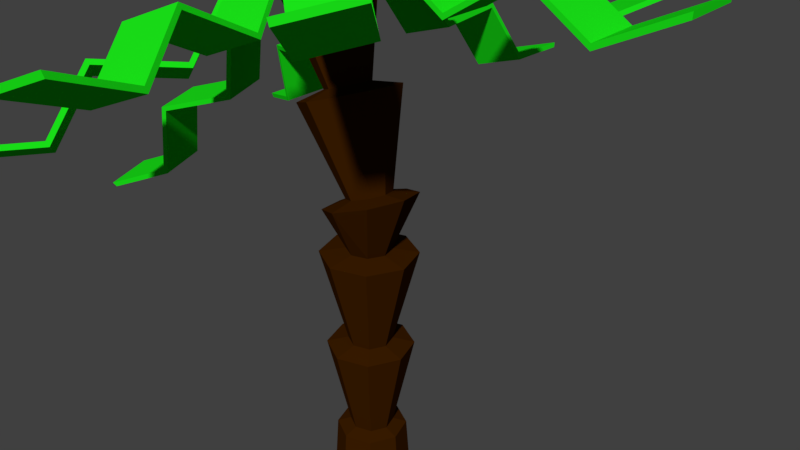 # Source: palm_tree.blend  (saved by Blender 2.78.0; exported with 4.5.12 LTS)
import bpy
from mathutils import Matrix  # noqa: F401  (used for matrix-valued properties, if any)

bpy.ops.wm.read_factory_settings(use_empty=True)
scene = bpy.context.scene
scene.name = 'Scene'

# ---- collections
col_collection_1 = bpy.data.collections.new('Collection 1'); scene.collection.children.link(col_collection_1)

# ---- materials (node trees are filled in below, after node groups)
mat_palms = bpy.data.materials.new('Palms')
mat_palms.alpha_threshold = 0.0
mat_palms.use_transparent_shadow = False
mat_palms.diffuse_color = (0.01078, 0.8, 0.01001, 1.0)
mat_palms.roughness = 0.5
mat_trunk = bpy.data.materials.new('Trunk')
mat_trunk.alpha_threshold = 0.0
mat_trunk.use_transparent_shadow = False
mat_trunk.diffuse_color = (0.04445, 0.0125, 0.0, 1.0)
mat_trunk.roughness = 0.5

# ---- material node trees

# ---- world
world_world = bpy.data.worlds.new('World'); scene.world = world_world
world_world.color = (0.05088, 0.05088, 0.05088)
world_world.use_sun_shadow = False
world_world.sun_shadow_jitter_overblur = 0.0
world_world.cycles.sampling_method = 'MANUAL'

# ---- cameras
cam_camera = bpy.data.cameras.new('Camera')
cam_camera.clip_end = 100.0
cam_camera.lens = 35.0
cam_camera.sensor_width = 32.0
cam_camera.sensor_height = 18.0
cam_camera.ortho_scale = 7.314
cam_camera.dof.focus_distance = 0.0
cam_camera.dof.aperture_fstop = 128.0

# ---- meshes
me_cube_019 = bpy.data.meshes.new('Cube.019')
me_cube_019.from_pydata([(-1.0, -2.113, 14.62), (-1.0, -2.113, 16.62), (-1.0, 1.0, -1.0), (-1.0, 1.0, 1.0), (1.0, -2.113, 14.62), (1.0, -2.113, 16.62), (1.0, 1.0, -1.0), (1.0, 1.0, 1.0), (-1.0, -4.675, -1.913), (-1.0, -4.675, 0.08728), (1.0, -4.675, 0.08728), (1.0, -4.675, -1.913), (-1.0, -7.084, 13.24), (-1.0, -7.084, 15.24), (1.0, -7.084, 15.24), (1.0, -7.084, 13.24), (-1.0, -9.252, -0.6656), (-1.0, -9.252, 1.334), (1.0, -9.252, 1.334), (1.0, -9.252, -0.6656), (-1.0, -11.65, 11.5), (-1.0, -11.65, 13.5), (1.0, -11.65, 13.5), (1.0, -11.65, 11.5)], [], [(0, 1, 3, 2), (2, 3, 7, 6), (6, 7, 5, 4), (4, 5, 10, 11), (2, 6, 4, 0), (7, 3, 1, 5), (8, 11, 15, 12), (1, 0, 8, 9), (0, 4, 11, 8), (5, 1, 9, 10), (13, 12, 16, 17), (9, 8, 12, 13), (10, 9, 13, 14), (11, 10, 14, 15), (18, 17, 21, 22), (14, 13, 17, 18), (15, 14, 18, 19), (12, 15, 19, 16), (23, 22, 21, 20), (19, 18, 22, 23), (16, 19, 23, 20), (17, 16, 20, 21)])
me_cube_019.materials.append(mat_palms)
me_cube_019.use_remesh_preserve_volume = False
me_cube_019.use_remesh_preserve_attributes = False
me_cube_019.use_mirror_vertex_groups = False
me_cube_019.update()
me_cube_018 = bpy.data.meshes.new('Cube.018')
me_cube_018.from_pydata([(-1.0, -2.113, 14.62), (-1.0, -2.113, 16.62), (-1.0, 1.0, -1.0), (-1.0, 1.0, 1.0), (1.0, -2.113, 14.62), (1.0, -2.113, 16.62), (1.0, 1.0, -1.0), (1.0, 1.0, 1.0), (-1.0, -4.675, -1.913), (-1.0, -4.675, 0.08728), (1.0, -4.675, 0.08728), (1.0, -4.675, -1.913), (-1.0, -7.084, 13.24), (-1.0, -7.084, 15.24), (1.0, -7.084, 15.24), (1.0, -7.084, 13.24), (-1.0, -9.252, -0.6656), (-1.0, -9.252, 1.334), (1.0, -9.252, 1.334), (1.0, -9.252, -0.6656), (-1.0, -11.65, 11.5), (-1.0, -11.65, 13.5), (1.0, -11.65, 13.5), (1.0, -11.65, 11.5)], [], [(0, 1, 3, 2), (2, 3, 7, 6), (6, 7, 5, 4), (4, 5, 10, 11), (2, 6, 4, 0), (7, 3, 1, 5), (8, 11, 15, 12), (1, 0, 8, 9), (0, 4, 11, 8), (5, 1, 9, 10), (13, 12, 16, 17), (9, 8, 12, 13), (10, 9, 13, 14), (11, 10, 14, 15), (18, 17, 21, 22), (14, 13, 17, 18), (15, 14, 18, 19), (12, 15, 19, 16), (23, 22, 21, 20), (19, 18, 22, 23), (16, 19, 23, 20), (17, 16, 20, 21)])
me_cube_018.materials.append(mat_palms)
me_cube_018.use_remesh_preserve_volume = False
me_cube_018.use_remesh_preserve_attributes = False
me_cube_018.use_mirror_vertex_groups = False
me_cube_018.update()
me_cube_015 = bpy.data.meshes.new('Cube.015')
me_cube_015.from_pydata([(-1.0, -2.113, 14.62), (-1.0, -2.113, 16.62), (-1.0, 1.0, -1.0), (-1.0, 1.0, 1.0), (1.0, -2.113, 14.62), (1.0, -2.113, 16.62), (1.0, 1.0, -1.0), (1.0, 1.0, 1.0), (-1.0, -4.675, -1.913), (-1.0, -4.675, 0.08728), (1.0, -4.675, 0.08728), (1.0, -4.675, -1.913), (-1.0, -7.084, 13.24), (-1.0, -7.084, 15.24), (1.0, -7.084, 15.24), (1.0, -7.084, 13.24), (-1.0, -9.252, -0.6656), (-1.0, -9.252, 1.334), (1.0, -9.252, 1.334), (1.0, -9.252, -0.6656), (-1.0, -11.65, 11.5), (-1.0, -11.65, 13.5), (1.0, -11.65, 13.5), (1.0, -11.65, 11.5)], [], [(0, 1, 3, 2), (2, 3, 7, 6), (6, 7, 5, 4), (4, 5, 10, 11), (2, 6, 4, 0), (7, 3, 1, 5), (8, 11, 15, 12), (1, 0, 8, 9), (0, 4, 11, 8), (5, 1, 9, 10), (13, 12, 16, 17), (9, 8, 12, 13), (10, 9, 13, 14), (11, 10, 14, 15), (18, 17, 21, 22), (14, 13, 17, 18), (15, 14, 18, 19), (12, 15, 19, 16), (23, 22, 21, 20), (19, 18, 22, 23), (16, 19, 23, 20), (17, 16, 20, 21)])
me_cube_015.materials.append(mat_palms)
me_cube_015.use_remesh_preserve_volume = False
me_cube_015.use_remesh_preserve_attributes = False
me_cube_015.use_mirror_vertex_groups = False
me_cube_015.update()
me_cube_014 = bpy.data.meshes.new('Cube.014')
me_cube_014.from_pydata([(-1.0, -2.113, 14.62), (-1.0, -2.113, 16.62), (-1.0, 1.0, -1.0), (-1.0, 1.0, 1.0), (1.0, -2.113, 14.62), (1.0, -2.113, 16.62), (1.0, 1.0, -1.0), (1.0, 1.0, 1.0), (-1.0, -4.675, -1.913), (-1.0, -4.675, 0.08728), (1.0, -4.675, 0.08728), (1.0, -4.675, -1.913), (-1.0, -7.084, 13.24), (-1.0, -7.084, 15.24), (1.0, -7.084, 15.24), (1.0, -7.084, 13.24), (-1.0, -9.252, -0.6656), (-1.0, -9.252, 1.334), (1.0, -9.252, 1.334), (1.0, -9.252, -0.6656), (-1.0, -11.65, 11.5), (-1.0, -11.65, 13.5), (1.0, -11.65, 13.5), (1.0, -11.65, 11.5)], [], [(0, 1, 3, 2), (2, 3, 7, 6), (6, 7, 5, 4), (4, 5, 10, 11), (2, 6, 4, 0), (7, 3, 1, 5), (8, 11, 15, 12), (1, 0, 8, 9), (0, 4, 11, 8), (5, 1, 9, 10), (13, 12, 16, 17), (9, 8, 12, 13), (10, 9, 13, 14), (11, 10, 14, 15), (18, 17, 21, 22), (14, 13, 17, 18), (15, 14, 18, 19), (12, 15, 19, 16), (23, 22, 21, 20), (19, 18, 22, 23), (16, 19, 23, 20), (17, 16, 20, 21)])
me_cube_014.materials.append(mat_palms)
me_cube_014.use_remesh_preserve_volume = False
me_cube_014.use_remesh_preserve_attributes = False
me_cube_014.use_mirror_vertex_groups = False
me_cube_014.update()
me_cube_011 = bpy.data.meshes.new('Cube.011')
me_cube_011.from_pydata([(-1.0, -2.113, 14.62), (-1.0, -2.113, 16.62), (-1.0, 1.0, -1.0), (-1.0, 1.0, 1.0), (1.0, -2.113, 14.62), (1.0, -2.113, 16.62), (1.0, 1.0, -1.0), (1.0, 1.0, 1.0), (-1.0, -4.675, -1.913), (-1.0, -4.675, 0.08728), (1.0, -4.675, 0.08728), (1.0, -4.675, -1.913), (-1.0, -7.084, 13.24), (-1.0, -7.084, 15.24), (1.0, -7.084, 15.24), (1.0, -7.084, 13.24), (-1.0, -9.252, -0.6656), (-1.0, -9.252, 1.334), (1.0, -9.252, 1.334), (1.0, -9.252, -0.6656), (-1.0, -11.65, 11.5), (-1.0, -11.65, 13.5), (1.0, -11.65, 13.5), (1.0, -11.65, 11.5)], [], [(0, 1, 3, 2), (2, 3, 7, 6), (6, 7, 5, 4), (4, 5, 10, 11), (2, 6, 4, 0), (7, 3, 1, 5), (8, 11, 15, 12), (1, 0, 8, 9), (0, 4, 11, 8), (5, 1, 9, 10), (13, 12, 16, 17), (9, 8, 12, 13), (10, 9, 13, 14), (11, 10, 14, 15), (18, 17, 21, 22), (14, 13, 17, 18), (15, 14, 18, 19), (12, 15, 19, 16), (23, 22, 21, 20), (19, 18, 22, 23), (16, 19, 23, 20), (17, 16, 20, 21)])
me_cube_011.materials.append(mat_palms)
me_cube_011.use_remesh_preserve_volume = False
me_cube_011.use_remesh_preserve_attributes = False
me_cube_011.use_mirror_vertex_groups = False
me_cube_011.update()
me_cube_008 = bpy.data.meshes.new('Cube.008')
me_cube_008.from_pydata([(-1.0, -2.113, 14.62), (-1.0, -2.113, 16.62), (-1.0, 1.0, -1.0), (-1.0, 1.0, 1.0), (1.0, -2.113, 14.62), (1.0, -2.113, 16.62), (1.0, 1.0, -1.0), (1.0, 1.0, 1.0), (-1.0, -4.675, -1.913), (-1.0, -4.675, 0.08728), (1.0, -4.675, 0.08728), (1.0, -4.675, -1.913), (-1.0, -7.084, 13.24), (-1.0, -7.084, 15.24), (1.0, -7.084, 15.24), (1.0, -7.084, 13.24), (-1.0, -9.252, -0.6656), (-1.0, -9.252, 1.334), (1.0, -9.252, 1.334), (1.0, -9.252, -0.6656), (-1.0, -11.65, 11.5), (-1.0, -11.65, 13.5), (1.0, -11.65, 13.5), (1.0, -11.65, 11.5)], [], [(0, 1, 3, 2), (2, 3, 7, 6), (6, 7, 5, 4), (4, 5, 10, 11), (2, 6, 4, 0), (7, 3, 1, 5), (8, 11, 15, 12), (1, 0, 8, 9), (0, 4, 11, 8), (5, 1, 9, 10), (13, 12, 16, 17), (9, 8, 12, 13), (10, 9, 13, 14), (11, 10, 14, 15), (18, 17, 21, 22), (14, 13, 17, 18), (15, 14, 18, 19), (12, 15, 19, 16), (23, 22, 21, 20), (19, 18, 22, 23), (16, 19, 23, 20), (17, 16, 20, 21)])
me_cube_008.materials.append(mat_palms)
me_cube_008.use_remesh_preserve_volume = False
me_cube_008.use_remesh_preserve_attributes = False
me_cube_008.use_mirror_vertex_groups = False
me_cube_008.update()
me_cube_005 = bpy.data.meshes.new('Cube.005')
me_cube_005.from_pydata([(-1.0, -2.113, 14.62), (-1.0, -2.113, 16.62), (-1.0, 1.0, -1.0), (-1.0, 1.0, 1.0), (1.0, -2.113, 14.62), (1.0, -2.113, 16.62), (1.0, 1.0, -1.0), (1.0, 1.0, 1.0), (-1.0, -4.675, -1.913), (-1.0, -4.675, 0.08728), (1.0, -4.675, 0.08728), (1.0, -4.675, -1.913), (-1.0, -7.084, 13.24), (-1.0, -7.084, 15.24), (1.0, -7.084, 15.24), (1.0, -7.084, 13.24), (-1.0, -9.252, -0.6656), (-1.0, -9.252, 1.334), (1.0, -9.252, 1.334), (1.0, -9.252, -0.6656), (-1.0, -11.65, 11.5), (-1.0, -11.65, 13.5), (1.0, -11.65, 13.5), (1.0, -11.65, 11.5)], [], [(0, 1, 3, 2), (2, 3, 7, 6), (6, 7, 5, 4), (4, 5, 10, 11), (2, 6, 4, 0), (7, 3, 1, 5), (8, 11, 15, 12), (1, 0, 8, 9), (0, 4, 11, 8), (5, 1, 9, 10), (13, 12, 16, 17), (9, 8, 12, 13), (10, 9, 13, 14), (11, 10, 14, 15), (18, 17, 21, 22), (14, 13, 17, 18), (15, 14, 18, 19), (12, 15, 19, 16), (23, 22, 21, 20), (19, 18, 22, 23), (16, 19, 23, 20), (17, 16, 20, 21)])
me_cube_005.materials.append(mat_palms)
me_cube_005.use_remesh_preserve_volume = False
me_cube_005.use_remesh_preserve_attributes = False
me_cube_005.use_mirror_vertex_groups = False
me_cube_005.update()
me_cube_001 = bpy.data.meshes.new('Cube.001')
me_cube_001.from_pydata([(-1.0, -2.113, 14.62), (-1.0, -2.113, 16.62), (-1.0, 1.0, -1.0), (-1.0, 1.0, 1.0), (1.0, -2.113, 14.62), (1.0, -2.113, 16.62), (1.0, 1.0, -1.0), (1.0, 1.0, 1.0), (-1.0, -4.675, -1.913), (-1.0, -4.675, 0.08728), (1.0, -4.675, 0.08728), (1.0, -4.675, -1.913), (-1.0, -7.084, 13.24), (-1.0, -7.084, 15.24), (1.0, -7.084, 15.24), (1.0, -7.084, 13.24), (-1.0, -9.252, -0.6656), (-1.0, -9.252, 1.334), (1.0, -9.252, 1.334), (1.0, -9.252, -0.6656), (-1.0, -11.65, 11.5), (-1.0, -11.65, 13.5), (1.0, -11.65, 13.5), (1.0, -11.65, 11.5)], [], [(0, 1, 3, 2), (2, 3, 7, 6), (6, 7, 5, 4), (4, 5, 10, 11), (2, 6, 4, 0), (7, 3, 1, 5), (8, 11, 15, 12), (1, 0, 8, 9), (0, 4, 11, 8), (5, 1, 9, 10), (13, 12, 16, 17), (9, 8, 12, 13), (10, 9, 13, 14), (11, 10, 14, 15), (18, 17, 21, 22), (14, 13, 17, 18), (15, 14, 18, 19), (12, 15, 19, 16), (23, 22, 21, 20), (19, 18, 22, 23), (16, 19, 23, 20), (17, 16, 20, 21)])
me_cube_001.materials.append(mat_palms)
me_cube_001.use_remesh_preserve_volume = False
me_cube_001.use_remesh_preserve_attributes = False
me_cube_001.use_mirror_vertex_groups = False
me_cube_001.update()
me_cylinder = bpy.data.meshes.new('Cylinder')
me_cylinder.from_pydata([(6.761e-09, 1.907, -1.0), (-2.534, 1.196, 6.451), (1.349, 1.349, -1.0), (-1.86, 0.9184, 6.521), (1.907, -9.014e-08, -1.0), (-1.577, 0.2184, 6.558), (1.349, -1.349, -1.0), (-1.85, -0.4942, 6.54), (-1.6e-07, -1.907, -1.0), (-2.52, -0.8018, 6.479), (-1.349, -1.349, -1.0), (-3.194, -0.5243, 6.409), (-1.907, 1.598e-08, -1.0), (-3.478, 0.1757, 6.372), (-1.349, 1.349, -1.0), (-3.204, 0.8883, 6.389), (0.0, 1.0, 0.3625), (0.0, 1.0, 1.725), (0.0, 1.0, 3.088), (0.2881, 0.8122, 3.863), (-1.123, 1.004, 5.157), (-0.4489, 0.7266, 5.227), (0.9623, 0.5347, 3.933), (0.7071, 0.7071, 3.088), (0.7071, 0.7071, 1.725), (0.7071, 0.7071, 0.3625), (-0.1654, 0.02652, 5.264), (1.246, -0.1653, 3.97), (1.0, -4.371e-08, 3.088), (1.0, -4.371e-08, 1.725), (1.0, -4.371e-08, 0.3625), (-0.4387, -0.686, 5.247), (0.9724, -0.8779, 3.953), (0.7071, -0.7071, 3.088), (0.7071, -0.7071, 1.725), (0.7071, -0.7071, 0.3625), (-1.109, -0.9937, 5.185), (0.3024, -1.186, 3.891), (-8.742e-08, -1.0, 3.088), (-8.742e-08, -1.0, 1.725), (-8.742e-08, -1.0, 0.3625), (-1.783, -0.7162, 5.115), (-0.3718, -0.9081, 3.821), (-0.7071, -0.7071, 3.088), (-0.7071, -0.7071, 1.725), (-0.7071, -0.7071, 0.3625), (-2.066, -0.01612, 5.078), (-0.6552, -0.208, 3.784), (-1.0, 1.192e-08, 3.088), (-1.0, 1.192e-08, 1.725), (-1.0, 1.192e-08, 0.3625), (-1.793, 0.6964, 5.095), (-0.3819, 0.5046, 3.801), (-0.7071, 0.7071, 3.088), (-0.7071, 0.7071, 1.725), (-0.7071, 0.7071, 0.3625), (1.142, 1.142, 0.3053), (1.616, -7.979e-08, 0.3053), (1.142, -1.142, 0.3053), (-1.367e-07, -1.616, 0.3053), (-1.142, -1.142, 0.3053), (-1.616, 1.009e-08, 0.3053), (-1.142, 1.142, 0.3053), (4.587e-09, 1.616, 0.3053), (7.261e-09, 1.975, 1.656), (1.396, 1.396, 1.656), (1.975, -9.357e-08, 1.656), (1.396, -1.396, 1.656), (-1.654e-07, -1.975, 1.656), (-1.396, -1.396, 1.656), (-1.975, 1.629e-08, 1.656), (-1.396, 1.396, 1.656), (8.726e-09, 2.171, 3.033), (1.535, 1.535, 3.033), (2.171, -1.036e-07, 3.033), (1.535, -1.535, 3.033), (-1.811e-07, -2.171, 3.033), (-1.535, -1.535, 3.033), (-2.171, 1.717e-08, 3.033), (-1.535, 1.535, 3.033), (0.354, 1.87, 3.781), (1.749, 1.296, 3.925), (2.335, -0.1525, 4.002), (1.77, -1.627, 3.966), (0.3836, -2.263, 3.839), (-1.011, -1.689, 3.694), (-1.598, -0.2408, 3.617), (-1.032, 1.233, 3.653), (-1.035, 2.187, 5.052), (0.446, 1.577, 5.205), (1.069, 0.03896, 5.287), (0.4682, -1.527, 5.249), (-1.004, -2.203, 5.113), (-2.485, -1.593, 4.96), (-3.108, -0.05474, 4.878), (-2.507, 1.511, 4.916), (-2.483, 2.302, 6.38), (-1.057, 1.715, 6.528), (-0.4571, 0.2341, 6.607), (-1.035, -1.273, 6.57), (-2.452, -1.924, 6.44), (-3.878, -1.337, 6.292), (-4.478, 0.1439, 6.213), (-3.9, 1.651, 6.25)], [], [(96, 1, 3, 97), (97, 3, 5, 98), (98, 5, 7, 99), (99, 7, 9, 100), (100, 9, 11, 101), (101, 11, 13, 102), (3, 1, 15, 13, 11, 9, 7, 5), (102, 13, 15, 103), (103, 15, 1, 96), (0, 2, 4, 6, 8, 10, 12, 14), (62, 55, 16, 63), (71, 54, 17, 64), (79, 53, 18, 72), (87, 52, 19, 80), (95, 51, 20, 88), (61, 50, 55, 62), (70, 49, 54, 71), (78, 48, 53, 79), (86, 47, 52, 87), (94, 46, 51, 95), (60, 45, 50, 61), (69, 44, 49, 70), (77, 43, 48, 78), (85, 42, 47, 86), (93, 41, 46, 94), (59, 40, 45, 60), (68, 39, 44, 69), (76, 38, 43, 77), (84, 37, 42, 85), (92, 36, 41, 93), (58, 35, 40, 59), (67, 34, 39, 68), (75, 33, 38, 76), (83, 32, 37, 84), (91, 31, 36, 92), (57, 30, 35, 58), (66, 29, 34, 67), (74, 28, 33, 75), (82, 27, 32, 83), (90, 26, 31, 91), (56, 25, 30, 57), (65, 24, 29, 66), (73, 23, 28, 74), (81, 22, 27, 82), (89, 21, 26, 90), (63, 16, 25, 56), (64, 17, 24, 65), (72, 18, 23, 73), (80, 19, 22, 81), (88, 20, 21, 89), (0, 63, 56, 2), (2, 56, 57, 4), (4, 57, 58, 6), (6, 58, 59, 8), (8, 59, 60, 10), (10, 60, 61, 12), (12, 61, 62, 14), (14, 62, 63, 0), (16, 64, 65, 25), (25, 65, 66, 30), (30, 66, 67, 35), (35, 67, 68, 40), (40, 68, 69, 45), (45, 69, 70, 50), (50, 70, 71, 55), (55, 71, 64, 16), (17, 72, 73, 24), (24, 73, 74, 29), (29, 74, 75, 34), (34, 75, 76, 39), (39, 76, 77, 44), (44, 77, 78, 49), (49, 78, 79, 54), (54, 79, 72, 17), (18, 80, 81, 23), (23, 81, 82, 28), (28, 82, 83, 33), (33, 83, 84, 38), (38, 84, 85, 43), (43, 85, 86, 48), (48, 86, 87, 53), (53, 87, 80, 18), (19, 88, 89, 22), (22, 89, 90, 27), (27, 90, 91, 32), (32, 91, 92, 37), (37, 92, 93, 42), (42, 93, 94, 47), (47, 94, 95, 52), (52, 95, 88, 19), (51, 103, 96, 20), (46, 102, 103, 51), (41, 101, 102, 46), (36, 100, 101, 41), (31, 99, 100, 36), (26, 98, 99, 31), (21, 97, 98, 26), (20, 96, 97, 21)])
me_cylinder.materials.append(mat_trunk)
me_cylinder.use_remesh_preserve_volume = False
me_cylinder.use_remesh_preserve_attributes = False
me_cylinder.use_mirror_vertex_groups = False
me_cylinder.update()

# ---- objects
ob_cube_012 = bpy.data.objects.new('Cube.012', me_cube_019)
ob_cube_011 = bpy.data.objects.new('Cube.011', me_cube_018)
ob_cube_008 = bpy.data.objects.new('Cube.008', me_cube_015)
ob_cube_007 = bpy.data.objects.new('Cube.007', me_cube_014)
ob_cube_002 = bpy.data.objects.new('Cube.002', me_cube_011)
ob_cube_006 = bpy.data.objects.new('Cube.006', me_cube_008)
ob_cube_003 = bpy.data.objects.new('Cube.003', me_cube_005)
ob_cube = bpy.data.objects.new('Cube', me_cube_001)
ob_cylinder = bpy.data.objects.new('Cylinder', me_cylinder)
ob_camera = bpy.data.objects.new('Camera', cam_camera)

# ---- transforms, parenting, visibility, modifiers, constraints
ob_cube_012.location = (-0.7343, 0.04704, 3.314)
ob_cube_012.rotation_euler = (0.1507, 0.1817, 2.574)
ob_cube_012.scale = (0.378, 0.378, 0.0378)
ob_cube_012.lineart.crease_threshold = 0.0
ob_cube_011.location = (-0.9446, 0.3835, 3.259)
ob_cube_011.rotation_euler = (0.4916, 0.268, -3.0)
ob_cube_011.scale = (0.378, 0.378, 0.0378)
ob_cube_011.lineart.crease_threshold = 0.0
ob_cube_008.location = (-0.947, 0.3834, 3.268)
ob_cube_008.rotation_euler = (0.7135, 0.2007, -1.9)
ob_cube_008.scale = (0.378, 0.378, 0.0378)
ob_cube_008.lineart.crease_threshold = 0.0
ob_cube_007.location = (-0.9041, -0.003447, 3.179)
ob_cube_007.rotation_euler = (0.8362, 0.07867, -1.133)
ob_cube_007.scale = (0.378, 0.378, 0.0378)
ob_cube_007.lineart.crease_threshold = 0.0
ob_cube_002.location = (-0.5259, 0.1745, 3.368)
ob_cube_002.rotation_euler = (0.03169, -0.03175, 1.654)
ob_cube_002.scale = (0.378, 0.378, 0.0378)
ob_cube_002.lineart.crease_threshold = 0.0
ob_cube_006.location = (-0.7913, 0.2746, 3.178)
ob_cube_006.rotation_euler = (-0.06721, -0.2192, 0.8889)
ob_cube_006.scale = (0.378, 0.378, 0.0378)
ob_cube_006.lineart.crease_threshold = 0.0
ob_cube_003.location = (-0.8884, -0.002902, 3.123)
ob_cube_003.rotation_euler = (0.0693, -0.3471, 0.3529)
ob_cube_003.scale = (0.378, 0.378, 0.0378)
ob_cube_003.lineart.crease_threshold = 0.0
ob_cube.location = (-0.9017, -0.003364, 3.171)
ob_cube.rotation_euler = (0.4358, -0.4389, -0.4251)
ob_cube.scale = (0.378, 0.378, 0.0378)
ob_cube.lineart.crease_threshold = 0.0
ob_cylinder.location = (0.0, 0.0, -3.0)
ob_cylinder.scale = (0.3, 0.3, 1.0)
ob_cylinder.lineart.crease_threshold = 0.0
ob_camera.location = (7.481, -6.508, 5.344)
ob_camera.rotation_euler = (1.109, 0.0, 0.8149)
ob_camera.lock_rotations_4d = False
ob_camera.empty_display_type = 'ARROWS'
ob_camera.color = (0.0, 0.0, 0.0, 0.0)
ob_camera.display_type = 'WIRE'
ob_camera.lineart.crease_threshold = 0.0

# ---- collection membership
col_collection_1.objects.link(ob_cube_012)
col_collection_1.objects.link(ob_cube_011)
col_collection_1.objects.link(ob_cube_008)
col_collection_1.objects.link(ob_cube_007)
col_collection_1.objects.link(ob_cube_002)
col_collection_1.objects.link(ob_cube_006)
col_collection_1.objects.link(ob_cube_003)
col_collection_1.objects.link(ob_cube)
col_collection_1.objects.link(ob_cylinder)
col_collection_1.objects.link(ob_camera)

# ---- scene / render settings (as saved in the file)
scene.camera = ob_camera
scene.frame_start = 1; scene.frame_end = 250; scene.frame_set(1)
scene.render.engine = 'BLENDER_EEVEE_NEXT'
scene.render.resolution_percentage = 50
scene.render.dither_intensity = 0.0
scene.cycles.use_denoising = False
scene.cycles.samples = 128
scene.cycles.sampling_pattern = 'TABULATED_SOBOL'
scene.cycles.light_sampling_threshold = 0.0
scene.cycles.use_adaptive_sampling = False
scene.cycles.use_light_tree = False
scene.cycles.blur_glossy = 0.0
scene.cycles.sample_clamp_indirect = 0.0
scene.view_settings.view_transform = 'Standard'
bpy.context.view_layer.update()

# ---- added for rendering (the .blend has no usable light): sun
light_auto_sun = bpy.data.lights.new('AutoSun', 'SUN')
light_auto_sun.energy = 3.0
light_auto_sun.angle = 0.0523599
ob_auto_sun = bpy.data.objects.new('AutoSun', light_auto_sun)
scene.collection.objects.link(ob_auto_sun)
ob_auto_sun.rotation_euler = (0.872665, 0.174533, 0.523599)
bpy.context.view_layer.update()
